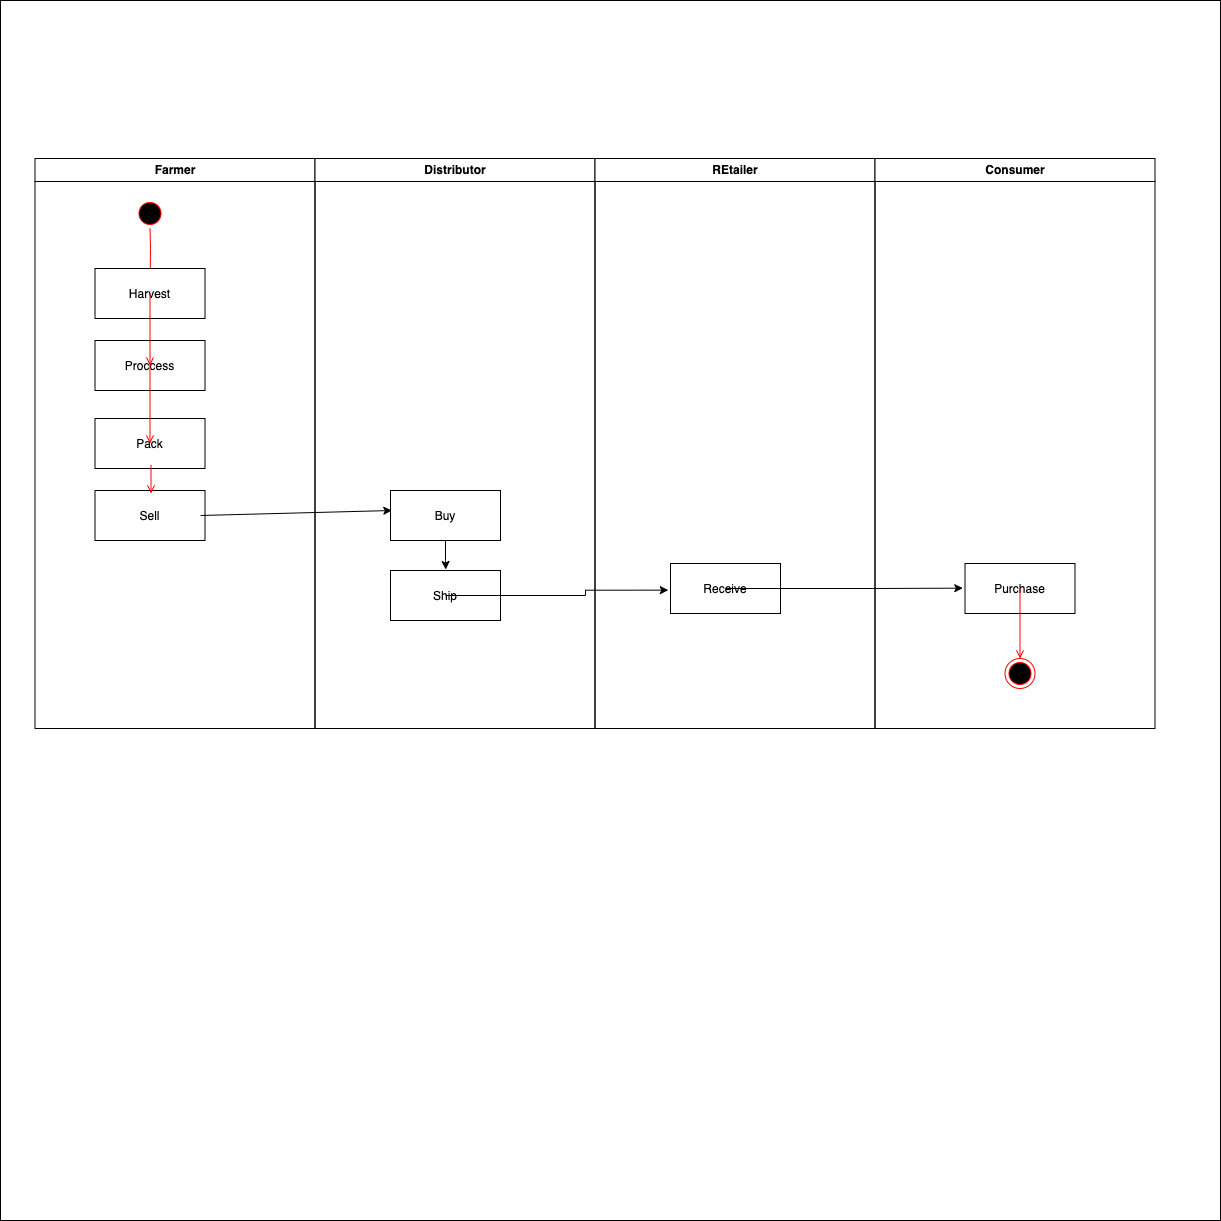

The diagram above was exported from draw.io. Its source (the exported page's mxGraphModel, read from the mxfile embedded in the PNG):
<mxGraphModel dx="1213" dy="1463" grid="1" gridSize="10" guides="1" tooltips="1" connect="1" arrows="1" fold="1" page="1" pageScale="1" pageWidth="1169" pageHeight="826" background="none" math="0" shadow="0">
  <root>
    <mxCell id="0" />
    <mxCell id="1" parent="0" />
    <mxCell id="FijeC9HhszZHg4HCZKza-57" value="" style="whiteSpace=wrap;html=1;aspect=fixed;" vertex="1" parent="1">
      <mxGeometry x="130" y="-30" width="1220" height="1220" as="geometry" />
    </mxCell>
    <mxCell id="2" value="Farmer" style="swimlane;whiteSpace=wrap" parent="1" vertex="1">
      <mxGeometry x="164.5" y="128" width="280" height="570" as="geometry" />
    </mxCell>
    <mxCell id="5" value="" style="ellipse;shape=startState;fillColor=#000000;strokeColor=#ff0000;" parent="2" vertex="1">
      <mxGeometry x="100" y="40" width="30" height="30" as="geometry" />
    </mxCell>
    <mxCell id="6" value="" style="edgeStyle=elbowEdgeStyle;elbow=horizontal;verticalAlign=bottom;endArrow=open;endSize=8;strokeColor=#FF0000;endFill=1;rounded=0" parent="2" source="5" target="7" edge="1">
      <mxGeometry x="100" y="40" as="geometry">
        <mxPoint x="115" y="110" as="targetPoint" />
      </mxGeometry>
    </mxCell>
    <mxCell id="7" value="Harvest" style="" parent="2" vertex="1">
      <mxGeometry x="60" y="110" width="110" height="50" as="geometry" />
    </mxCell>
    <mxCell id="8" value="Proccess" style="" parent="2" vertex="1">
      <mxGeometry x="60" y="182" width="110" height="50" as="geometry" />
    </mxCell>
    <mxCell id="9" value="" style="endArrow=open;strokeColor=#FF0000;endFill=1;rounded=0" parent="2" source="7" target="8" edge="1">
      <mxGeometry relative="1" as="geometry" />
    </mxCell>
    <mxCell id="10" value="Pack" style="" parent="2" vertex="1">
      <mxGeometry x="60" y="260" width="110" height="50" as="geometry" />
    </mxCell>
    <mxCell id="11" value="" style="endArrow=open;strokeColor=#FF0000;endFill=1;rounded=0" parent="2" source="8" target="10" edge="1">
      <mxGeometry relative="1" as="geometry" />
    </mxCell>
    <mxCell id="FijeC9HhszZHg4HCZKza-47" value="Sell" style="" vertex="1" parent="2">
      <mxGeometry x="60" y="332" width="110" height="50" as="geometry" />
    </mxCell>
    <mxCell id="3" value="Distributor" style="swimlane;whiteSpace=wrap" parent="1" vertex="1">
      <mxGeometry x="444.5" y="128" width="280" height="570" as="geometry" />
    </mxCell>
    <mxCell id="FijeC9HhszZHg4HCZKza-52" style="edgeStyle=orthogonalEdgeStyle;rounded=0;orthogonalLoop=1;jettySize=auto;html=1;entryX=0.503;entryY=-0.02;entryDx=0;entryDy=0;entryPerimeter=0;" edge="1" parent="3" source="15" target="FijeC9HhszZHg4HCZKza-50">
      <mxGeometry relative="1" as="geometry" />
    </mxCell>
    <mxCell id="15" value="Buy" style="" parent="3" vertex="1">
      <mxGeometry x="75.5" y="332" width="110" height="50" as="geometry" />
    </mxCell>
    <mxCell id="FijeC9HhszZHg4HCZKza-50" value="Ship" style="" vertex="1" parent="3">
      <mxGeometry x="75.5" y="412" width="110" height="50" as="geometry" />
    </mxCell>
    <mxCell id="4" value="REtailer" style="swimlane;whiteSpace=wrap" parent="1" vertex="1">
      <mxGeometry x="724.5" y="128" width="280" height="570" as="geometry" />
    </mxCell>
    <mxCell id="FijeC9HhszZHg4HCZKza-53" value="Receive" style="" vertex="1" parent="4">
      <mxGeometry x="75.5" y="405" width="110" height="50" as="geometry" />
    </mxCell>
    <mxCell id="FijeC9HhszZHg4HCZKza-41" value="Consumer" style="swimlane;whiteSpace=wrap" vertex="1" parent="1">
      <mxGeometry x="1004.5" y="128" width="280" height="570" as="geometry" />
    </mxCell>
    <mxCell id="FijeC9HhszZHg4HCZKza-42" value="Purchase" style="" vertex="1" parent="FijeC9HhszZHg4HCZKza-41">
      <mxGeometry x="90" y="405" width="110" height="50" as="geometry" />
    </mxCell>
    <mxCell id="FijeC9HhszZHg4HCZKza-45" value="" style="ellipse;shape=endState;fillColor=#000000;strokeColor=#ff0000" vertex="1" parent="FijeC9HhszZHg4HCZKza-41">
      <mxGeometry x="130" y="500" width="30" height="30" as="geometry" />
    </mxCell>
    <mxCell id="FijeC9HhszZHg4HCZKza-46" value="" style="endArrow=open;strokeColor=#FF0000;endFill=1;rounded=0" edge="1" parent="FijeC9HhszZHg4HCZKza-41" source="FijeC9HhszZHg4HCZKza-42" target="FijeC9HhszZHg4HCZKza-45">
      <mxGeometry relative="1" as="geometry" />
    </mxCell>
    <mxCell id="FijeC9HhszZHg4HCZKza-48" value="" style="endArrow=open;strokeColor=#FF0000;endFill=1;rounded=0" edge="1" parent="1">
      <mxGeometry relative="1" as="geometry">
        <mxPoint x="280.5" y="435" as="sourcePoint" />
        <mxPoint x="280.5" y="463" as="targetPoint" />
      </mxGeometry>
    </mxCell>
    <mxCell id="FijeC9HhszZHg4HCZKza-49" value="" style="endArrow=classic;html=1;rounded=0;entryX=0.012;entryY=0.4;entryDx=0;entryDy=0;entryPerimeter=0;" edge="1" parent="1" target="15">
      <mxGeometry width="50" height="50" relative="1" as="geometry">
        <mxPoint x="330" y="485" as="sourcePoint" />
        <mxPoint x="750" y="360" as="targetPoint" />
      </mxGeometry>
    </mxCell>
    <mxCell id="FijeC9HhszZHg4HCZKza-54" style="edgeStyle=orthogonalEdgeStyle;rounded=0;orthogonalLoop=1;jettySize=auto;html=1;entryX=-0.02;entryY=0.533;entryDx=0;entryDy=0;entryPerimeter=0;" edge="1" parent="1" source="FijeC9HhszZHg4HCZKza-50" target="FijeC9HhszZHg4HCZKza-53">
      <mxGeometry relative="1" as="geometry" />
    </mxCell>
    <mxCell id="FijeC9HhszZHg4HCZKza-56" style="edgeStyle=orthogonalEdgeStyle;rounded=0;orthogonalLoop=1;jettySize=auto;html=1;entryX=-0.02;entryY=0.493;entryDx=0;entryDy=0;entryPerimeter=0;" edge="1" parent="1" source="FijeC9HhszZHg4HCZKza-53" target="FijeC9HhszZHg4HCZKza-42">
      <mxGeometry relative="1" as="geometry" />
    </mxCell>
  </root>
</mxGraphModel>